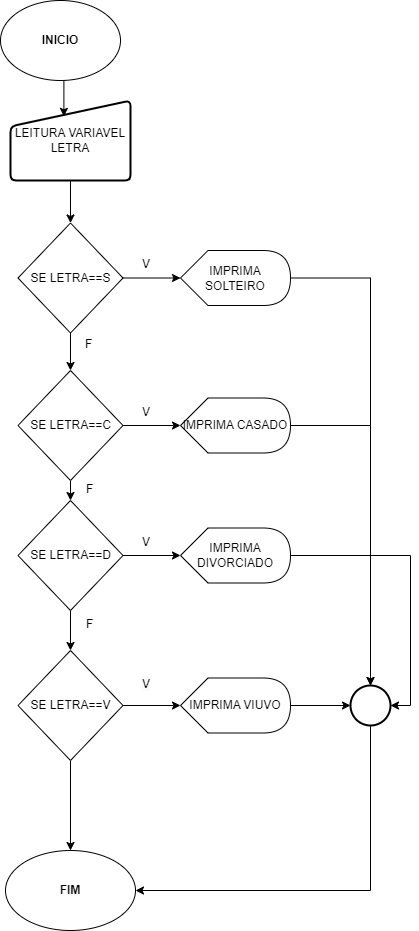

The diagram above was exported from draw.io. Its source (the exported page's mxGraphModel, read from the mxfile embedded in the PNG):
<mxGraphModel dx="1290" dy="565" grid="1" gridSize="10" guides="1" tooltips="1" connect="1" arrows="1" fold="1" page="1" pageScale="1" pageWidth="827" pageHeight="1169" math="0" shadow="0">
  <root>
    <mxCell id="0" />
    <mxCell id="1" parent="0" />
    <mxCell id="1t9IfYA9LVEXCqxHZqUA-2" value="INICIO" style="ellipse;whiteSpace=wrap;html=1;fontStyle=1" parent="1" vertex="1">
      <mxGeometry x="310" y="70" width="120" height="80" as="geometry" />
    </mxCell>
    <mxCell id="1t9IfYA9LVEXCqxHZqUA-3" value="&lt;b&gt;FIM&lt;/b&gt;" style="ellipse;whiteSpace=wrap;html=1;" parent="1" vertex="1">
      <mxGeometry x="315" y="920" width="130" height="80" as="geometry" />
    </mxCell>
    <mxCell id="1t9IfYA9LVEXCqxHZqUA-5" value="IMPRIMA SOLTEIRO" style="shape=display;whiteSpace=wrap;html=1;" parent="1" vertex="1">
      <mxGeometry x="490" y="320" width="110" height="55" as="geometry" />
    </mxCell>
    <mxCell id="1t9IfYA9LVEXCqxHZqUA-36" style="edgeStyle=orthogonalEdgeStyle;rounded=0;orthogonalLoop=1;jettySize=auto;html=1;exitX=0.5;exitY=1;exitDx=0;exitDy=0;entryX=0.5;entryY=0;entryDx=0;entryDy=0;" parent="1" source="1t9IfYA9LVEXCqxHZqUA-6" target="1t9IfYA9LVEXCqxHZqUA-15" edge="1">
      <mxGeometry relative="1" as="geometry">
        <mxPoint x="380" y="420" as="targetPoint" />
      </mxGeometry>
    </mxCell>
    <mxCell id="1t9IfYA9LVEXCqxHZqUA-6" value="SE LETRA==S" style="rhombus;whiteSpace=wrap;html=1;" parent="1" vertex="1">
      <mxGeometry x="327.5" y="292.5" width="105" height="110" as="geometry" />
    </mxCell>
    <mxCell id="1t9IfYA9LVEXCqxHZqUA-34" style="edgeStyle=orthogonalEdgeStyle;rounded=0;orthogonalLoop=1;jettySize=auto;html=1;exitX=0.5;exitY=1;exitDx=0;exitDy=0;entryX=0.5;entryY=0;entryDx=0;entryDy=0;" parent="1" source="1t9IfYA9LVEXCqxHZqUA-7" target="1t9IfYA9LVEXCqxHZqUA-6" edge="1">
      <mxGeometry relative="1" as="geometry" />
    </mxCell>
    <mxCell id="1t9IfYA9LVEXCqxHZqUA-7" value="LEITURA VARIAVEL LETRA" style="html=1;strokeWidth=2;shape=manualInput;whiteSpace=wrap;rounded=1;size=26;arcSize=11;" parent="1" vertex="1">
      <mxGeometry x="320" y="170" width="120" height="80" as="geometry" />
    </mxCell>
    <mxCell id="1t9IfYA9LVEXCqxHZqUA-12" style="edgeStyle=orthogonalEdgeStyle;rounded=0;orthogonalLoop=1;jettySize=auto;html=1;exitX=0.5;exitY=1;exitDx=0;exitDy=0;entryX=0.445;entryY=0.198;entryDx=0;entryDy=0;entryPerimeter=0;" parent="1" source="1t9IfYA9LVEXCqxHZqUA-2" target="1t9IfYA9LVEXCqxHZqUA-7" edge="1">
      <mxGeometry relative="1" as="geometry" />
    </mxCell>
    <mxCell id="1t9IfYA9LVEXCqxHZqUA-37" style="edgeStyle=orthogonalEdgeStyle;rounded=0;orthogonalLoop=1;jettySize=auto;html=1;exitX=0.5;exitY=1;exitDx=0;exitDy=0;entryX=0.5;entryY=0;entryDx=0;entryDy=0;" parent="1" source="1t9IfYA9LVEXCqxHZqUA-15" target="1t9IfYA9LVEXCqxHZqUA-20" edge="1">
      <mxGeometry relative="1" as="geometry" />
    </mxCell>
    <mxCell id="1t9IfYA9LVEXCqxHZqUA-15" value="SE LETRA==C" style="rhombus;whiteSpace=wrap;html=1;" parent="1" vertex="1">
      <mxGeometry x="327.5" y="440" width="105" height="110" as="geometry" />
    </mxCell>
    <mxCell id="1t9IfYA9LVEXCqxHZqUA-17" value="IMPRIMA CASADO" style="shape=display;whiteSpace=wrap;html=1;" parent="1" vertex="1">
      <mxGeometry x="490" y="467.5" width="110" height="55" as="geometry" />
    </mxCell>
    <mxCell id="1t9IfYA9LVEXCqxHZqUA-18" style="edgeStyle=orthogonalEdgeStyle;rounded=0;orthogonalLoop=1;jettySize=auto;html=1;exitX=1;exitY=0.5;exitDx=0;exitDy=0;entryX=0;entryY=0.5;entryDx=0;entryDy=0;entryPerimeter=0;" parent="1" source="1t9IfYA9LVEXCqxHZqUA-15" target="1t9IfYA9LVEXCqxHZqUA-17" edge="1">
      <mxGeometry relative="1" as="geometry" />
    </mxCell>
    <mxCell id="1t9IfYA9LVEXCqxHZqUA-38" style="edgeStyle=orthogonalEdgeStyle;rounded=0;orthogonalLoop=1;jettySize=auto;html=1;exitX=0.5;exitY=1;exitDx=0;exitDy=0;entryX=0.5;entryY=0;entryDx=0;entryDy=0;" parent="1" source="1t9IfYA9LVEXCqxHZqUA-20" target="1t9IfYA9LVEXCqxHZqUA-24" edge="1">
      <mxGeometry relative="1" as="geometry">
        <mxPoint x="380" y="710" as="targetPoint" />
      </mxGeometry>
    </mxCell>
    <mxCell id="1t9IfYA9LVEXCqxHZqUA-20" value="&lt;font style=&quot;vertical-align: inherit;&quot;&gt;&lt;font style=&quot;vertical-align: inherit;&quot;&gt;SE LETRA==D&lt;/font&gt;&lt;/font&gt;" style="rhombus;whiteSpace=wrap;html=1;" parent="1" vertex="1">
      <mxGeometry x="327.5" y="570" width="105" height="110" as="geometry" />
    </mxCell>
    <mxCell id="1t9IfYA9LVEXCqxHZqUA-22" value="IMPRIMA DIVORCIADO" style="shape=display;whiteSpace=wrap;html=1;" parent="1" vertex="1">
      <mxGeometry x="490" y="597.5" width="110" height="55" as="geometry" />
    </mxCell>
    <mxCell id="1t9IfYA9LVEXCqxHZqUA-23" style="edgeStyle=orthogonalEdgeStyle;rounded=0;orthogonalLoop=1;jettySize=auto;html=1;exitX=1;exitY=0.5;exitDx=0;exitDy=0;entryX=0;entryY=0.5;entryDx=0;entryDy=0;entryPerimeter=0;" parent="1" source="1t9IfYA9LVEXCqxHZqUA-20" target="1t9IfYA9LVEXCqxHZqUA-22" edge="1">
      <mxGeometry relative="1" as="geometry" />
    </mxCell>
    <mxCell id="1t9IfYA9LVEXCqxHZqUA-39" style="edgeStyle=orthogonalEdgeStyle;rounded=0;orthogonalLoop=1;jettySize=auto;html=1;exitX=0.5;exitY=1;exitDx=0;exitDy=0;entryX=0.5;entryY=0;entryDx=0;entryDy=0;" parent="1" source="1t9IfYA9LVEXCqxHZqUA-24" target="1t9IfYA9LVEXCqxHZqUA-3" edge="1">
      <mxGeometry relative="1" as="geometry" />
    </mxCell>
    <mxCell id="1t9IfYA9LVEXCqxHZqUA-24" value="SE LETRA==V" style="rhombus;whiteSpace=wrap;html=1;" parent="1" vertex="1">
      <mxGeometry x="327.5" y="720" width="105" height="110" as="geometry" />
    </mxCell>
    <mxCell id="1t9IfYA9LVEXCqxHZqUA-27" value="IMPRIMA VIUVO" style="shape=display;whiteSpace=wrap;html=1;" parent="1" vertex="1">
      <mxGeometry x="490" y="747.5" width="110" height="55" as="geometry" />
    </mxCell>
    <mxCell id="1t9IfYA9LVEXCqxHZqUA-28" style="edgeStyle=orthogonalEdgeStyle;rounded=0;orthogonalLoop=1;jettySize=auto;html=1;exitX=1;exitY=0.5;exitDx=0;exitDy=0;entryX=0;entryY=0.5;entryDx=0;entryDy=0;entryPerimeter=0;" parent="1" source="1t9IfYA9LVEXCqxHZqUA-24" target="1t9IfYA9LVEXCqxHZqUA-27" edge="1">
      <mxGeometry relative="1" as="geometry" />
    </mxCell>
    <mxCell id="1t9IfYA9LVEXCqxHZqUA-40" style="edgeStyle=orthogonalEdgeStyle;rounded=0;orthogonalLoop=1;jettySize=auto;html=1;exitX=1;exitY=0.5;exitDx=0;exitDy=0;entryX=0;entryY=0.5;entryDx=0;entryDy=0;entryPerimeter=0;" parent="1" source="1t9IfYA9LVEXCqxHZqUA-6" target="1t9IfYA9LVEXCqxHZqUA-5" edge="1">
      <mxGeometry relative="1" as="geometry" />
    </mxCell>
    <mxCell id="KoY-2FLNh3OFjwtX6XN2-1" value="&lt;div style=&quot;text-align: center;&quot;&gt;&lt;span style=&quot;background-color: initial;&quot;&gt;&lt;font style=&quot;vertical-align: inherit;&quot;&gt;&lt;font style=&quot;vertical-align: inherit;&quot;&gt;V&lt;/font&gt;&lt;/font&gt;&lt;/span&gt;&lt;/div&gt;" style="text;whiteSpace=wrap;html=1;" vertex="1" parent="1">
      <mxGeometry x="450" y="597.5" width="30" height="40" as="geometry" />
    </mxCell>
    <mxCell id="KoY-2FLNh3OFjwtX6XN2-2" value="&lt;div style=&quot;text-align: center;&quot;&gt;&lt;span style=&quot;background-color: initial;&quot;&gt;&lt;font style=&quot;vertical-align: inherit;&quot;&gt;&lt;font style=&quot;vertical-align: inherit;&quot;&gt;V&lt;/font&gt;&lt;/font&gt;&lt;/span&gt;&lt;/div&gt;" style="text;whiteSpace=wrap;html=1;" vertex="1" parent="1">
      <mxGeometry x="450" y="467.5" width="40" height="40" as="geometry" />
    </mxCell>
    <mxCell id="KoY-2FLNh3OFjwtX6XN2-3" value="&lt;span style=&quot;color: rgb(0, 0, 0); font-family: Helvetica; font-size: 12px; font-style: normal; font-variant-ligatures: normal; font-variant-caps: normal; font-weight: 400; letter-spacing: normal; orphans: 2; text-align: center; text-indent: 0px; text-transform: none; widows: 2; word-spacing: 0px; -webkit-text-stroke-width: 0px; white-space: normal; background-color: rgb(251, 251, 251); text-decoration-thickness: initial; text-decoration-style: initial; text-decoration-color: initial; display: inline !important; float: none;&quot;&gt;&lt;font style=&quot;vertical-align: inherit;&quot;&gt;&lt;font style=&quot;vertical-align: inherit;&quot;&gt;V&lt;/font&gt;&lt;/font&gt;&lt;/span&gt;" style="text;whiteSpace=wrap;html=1;" vertex="1" parent="1">
      <mxGeometry x="450" y="740" width="40" height="40" as="geometry" />
    </mxCell>
    <mxCell id="KoY-2FLNh3OFjwtX6XN2-4" value="&lt;div style=&quot;text-align: center;&quot;&gt;&lt;font style=&quot;vertical-align: inherit;&quot;&gt;&lt;font style=&quot;vertical-align: inherit;&quot;&gt;V&lt;/font&gt;&lt;/font&gt;&lt;/div&gt;" style="text;whiteSpace=wrap;html=1;" vertex="1" parent="1">
      <mxGeometry x="450" y="320" width="40" height="40" as="geometry" />
    </mxCell>
    <mxCell id="KoY-2FLNh3OFjwtX6XN2-5" value="&lt;div style=&quot;text-align: center;&quot;&gt;&lt;span style=&quot;background-color: initial;&quot;&gt;&lt;font style=&quot;vertical-align: inherit;&quot;&gt;&lt;font style=&quot;vertical-align: inherit;&quot;&gt;F&lt;/font&gt;&lt;/font&gt;&lt;/span&gt;&lt;/div&gt;" style="text;whiteSpace=wrap;html=1;" vertex="1" parent="1">
      <mxGeometry x="394" y="680" width="20" height="40" as="geometry" />
    </mxCell>
    <mxCell id="KoY-2FLNh3OFjwtX6XN2-6" value="&lt;div style=&quot;text-align: center;&quot;&gt;&lt;span style=&quot;background-color: initial;&quot;&gt;&lt;font style=&quot;vertical-align: inherit;&quot;&gt;&lt;font style=&quot;vertical-align: inherit;&quot;&gt;F&lt;/font&gt;&lt;/font&gt;&lt;/span&gt;&lt;/div&gt;" style="text;whiteSpace=wrap;html=1;" vertex="1" parent="1">
      <mxGeometry x="394" y="545" width="40" height="40" as="geometry" />
    </mxCell>
    <mxCell id="KoY-2FLNh3OFjwtX6XN2-7" value="&lt;div style=&quot;text-align: center;&quot;&gt;&lt;span style=&quot;background-color: initial;&quot;&gt;&lt;font style=&quot;vertical-align: inherit;&quot;&gt;&lt;font style=&quot;vertical-align: inherit;&quot;&gt;F&lt;/font&gt;&lt;/font&gt;&lt;/span&gt;&lt;/div&gt;" style="text;whiteSpace=wrap;html=1;" vertex="1" parent="1">
      <mxGeometry x="392.5" y="400" width="40" height="40" as="geometry" />
    </mxCell>
    <mxCell id="KoY-2FLNh3OFjwtX6XN2-18" style="edgeStyle=orthogonalEdgeStyle;rounded=0;orthogonalLoop=1;jettySize=auto;html=1;exitX=0.5;exitY=1;exitDx=0;exitDy=0;exitPerimeter=0;entryX=1;entryY=0.5;entryDx=0;entryDy=0;" edge="1" parent="1" source="KoY-2FLNh3OFjwtX6XN2-8" target="1t9IfYA9LVEXCqxHZqUA-3">
      <mxGeometry relative="1" as="geometry" />
    </mxCell>
    <mxCell id="KoY-2FLNh3OFjwtX6XN2-8" value="" style="strokeWidth=2;html=1;shape=mxgraph.flowchart.start_2;whiteSpace=wrap;" vertex="1" parent="1">
      <mxGeometry x="660" y="755" width="40" height="40" as="geometry" />
    </mxCell>
    <mxCell id="KoY-2FLNh3OFjwtX6XN2-16" style="edgeStyle=orthogonalEdgeStyle;rounded=0;orthogonalLoop=1;jettySize=auto;html=1;exitX=1;exitY=0.5;exitDx=0;exitDy=0;exitPerimeter=0;entryX=0;entryY=0.5;entryDx=0;entryDy=0;entryPerimeter=0;" edge="1" parent="1" source="1t9IfYA9LVEXCqxHZqUA-27" target="KoY-2FLNh3OFjwtX6XN2-8">
      <mxGeometry relative="1" as="geometry" />
    </mxCell>
    <mxCell id="KoY-2FLNh3OFjwtX6XN2-19" style="edgeStyle=orthogonalEdgeStyle;rounded=0;orthogonalLoop=1;jettySize=auto;html=1;exitX=1;exitY=0.5;exitDx=0;exitDy=0;exitPerimeter=0;entryX=0.5;entryY=0;entryDx=0;entryDy=0;entryPerimeter=0;" edge="1" parent="1" source="1t9IfYA9LVEXCqxHZqUA-5" target="KoY-2FLNh3OFjwtX6XN2-8">
      <mxGeometry relative="1" as="geometry" />
    </mxCell>
    <mxCell id="KoY-2FLNh3OFjwtX6XN2-20" style="edgeStyle=orthogonalEdgeStyle;rounded=0;orthogonalLoop=1;jettySize=auto;html=1;exitX=1;exitY=0.5;exitDx=0;exitDy=0;exitPerimeter=0;entryX=0.5;entryY=0;entryDx=0;entryDy=0;entryPerimeter=0;" edge="1" parent="1" source="1t9IfYA9LVEXCqxHZqUA-17" target="KoY-2FLNh3OFjwtX6XN2-8">
      <mxGeometry relative="1" as="geometry" />
    </mxCell>
    <mxCell id="KoY-2FLNh3OFjwtX6XN2-21" style="edgeStyle=orthogonalEdgeStyle;rounded=0;orthogonalLoop=1;jettySize=auto;html=1;exitX=1;exitY=0.5;exitDx=0;exitDy=0;exitPerimeter=0;entryX=1;entryY=0.5;entryDx=0;entryDy=0;entryPerimeter=0;" edge="1" parent="1" source="1t9IfYA9LVEXCqxHZqUA-22" target="KoY-2FLNh3OFjwtX6XN2-8">
      <mxGeometry relative="1" as="geometry" />
    </mxCell>
  </root>
</mxGraphModel>